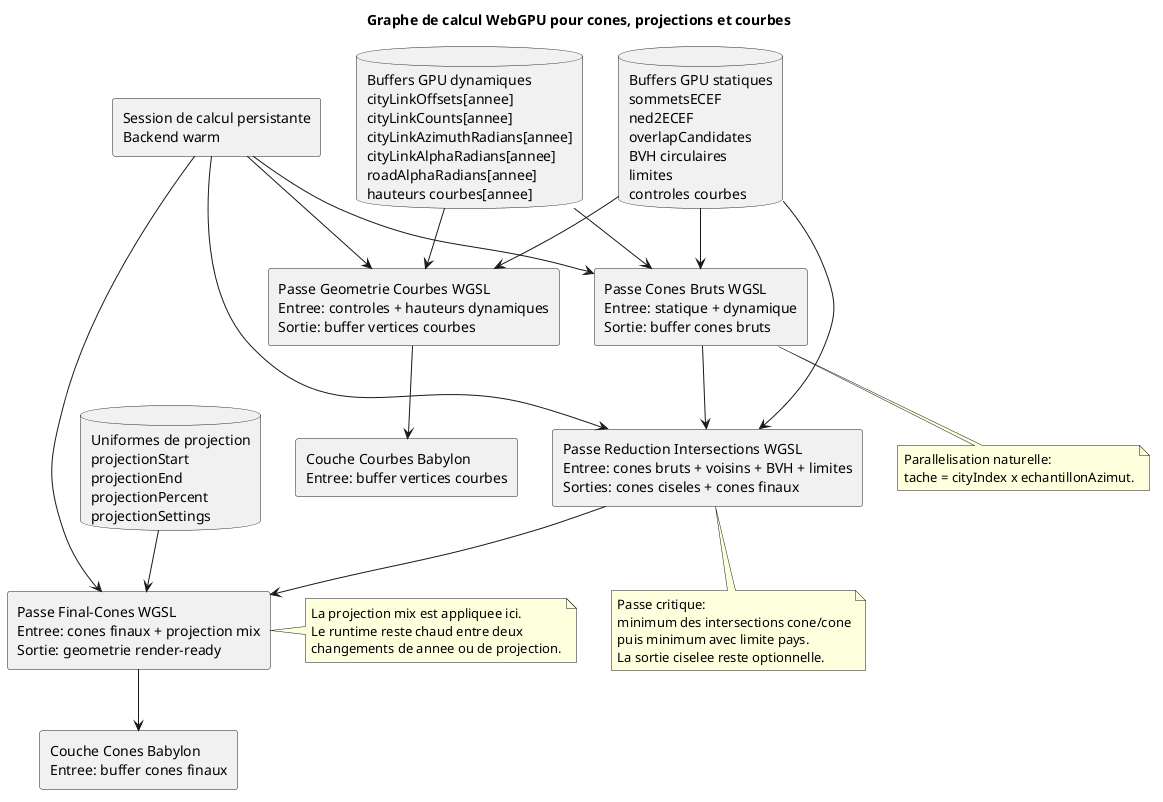

The diagram above was rendered by PlantUML. Its source (embedded in the PNG):
@startuml
title Graphe de calcul WebGPU pour cones, projections et courbes

skinparam componentStyle rectangle

database "Buffers GPU statiques\nsommetsECEF\nned2ECEF\noverlapCandidates\nBVH circulaires\nlimites\ncontroles courbes" as staticBuffers
database "Buffers GPU dynamiques\ncityLinkOffsets[annee]\ncityLinkCounts[annee]\ncityLinkAzimuthRadians[annee]\ncityLinkAlphaRadians[annee]\nroadAlphaRadians[annee]\nhauteurs courbes[annee]" as dynamicBuffers
database "Uniformes de projection\nprojectionStart\nprojectionEnd\nprojectionPercent\nprojectionSettings" as projectionUniforms
component "Session de calcul persistante\nBackend warm" as runtime

component "Passe Cones Bruts WGSL\nEntree: statique + dynamique\nSortie: buffer cones bruts" as raw
component "Passe Reduction Intersections WGSL\nEntree: cones bruts + voisins + BVH + limites\nSorties: cones ciseles + cones finaux" as intersect
component "Passe Final-Cones WGSL\nEntree: cones finaux + projection mix\nSortie: geometrie render-ready" as finalCones
component "Passe Geometrie Courbes WGSL\nEntree: controles + hauteurs dynamiques\nSortie: buffer vertices courbes" as curve
component "Couche Cones Babylon\nEntree: buffer cones finaux" as coneLayer
component "Couche Courbes Babylon\nEntree: buffer vertices courbes" as curveLayer

runtime --> raw
runtime --> intersect
runtime --> finalCones
runtime --> curve
staticBuffers --> raw
dynamicBuffers --> raw
raw --> intersect
staticBuffers --> intersect
projectionUniforms --> finalCones
intersect --> finalCones
finalCones --> coneLayer
staticBuffers --> curve
dynamicBuffers --> curve
curve --> curveLayer

note bottom of raw
  Parallelisation naturelle:
  tache = cityIndex x echantillonAzimut.
end note

note bottom of intersect
  Passe critique:
  minimum des intersections cone/cone
  puis minimum avec limite pays.
  La sortie ciselee reste optionnelle.
end note

note right of finalCones
  La projection mix est appliquee ici.
  Le runtime reste chaud entre deux
  changements de annee ou de projection.
end note
@enduml